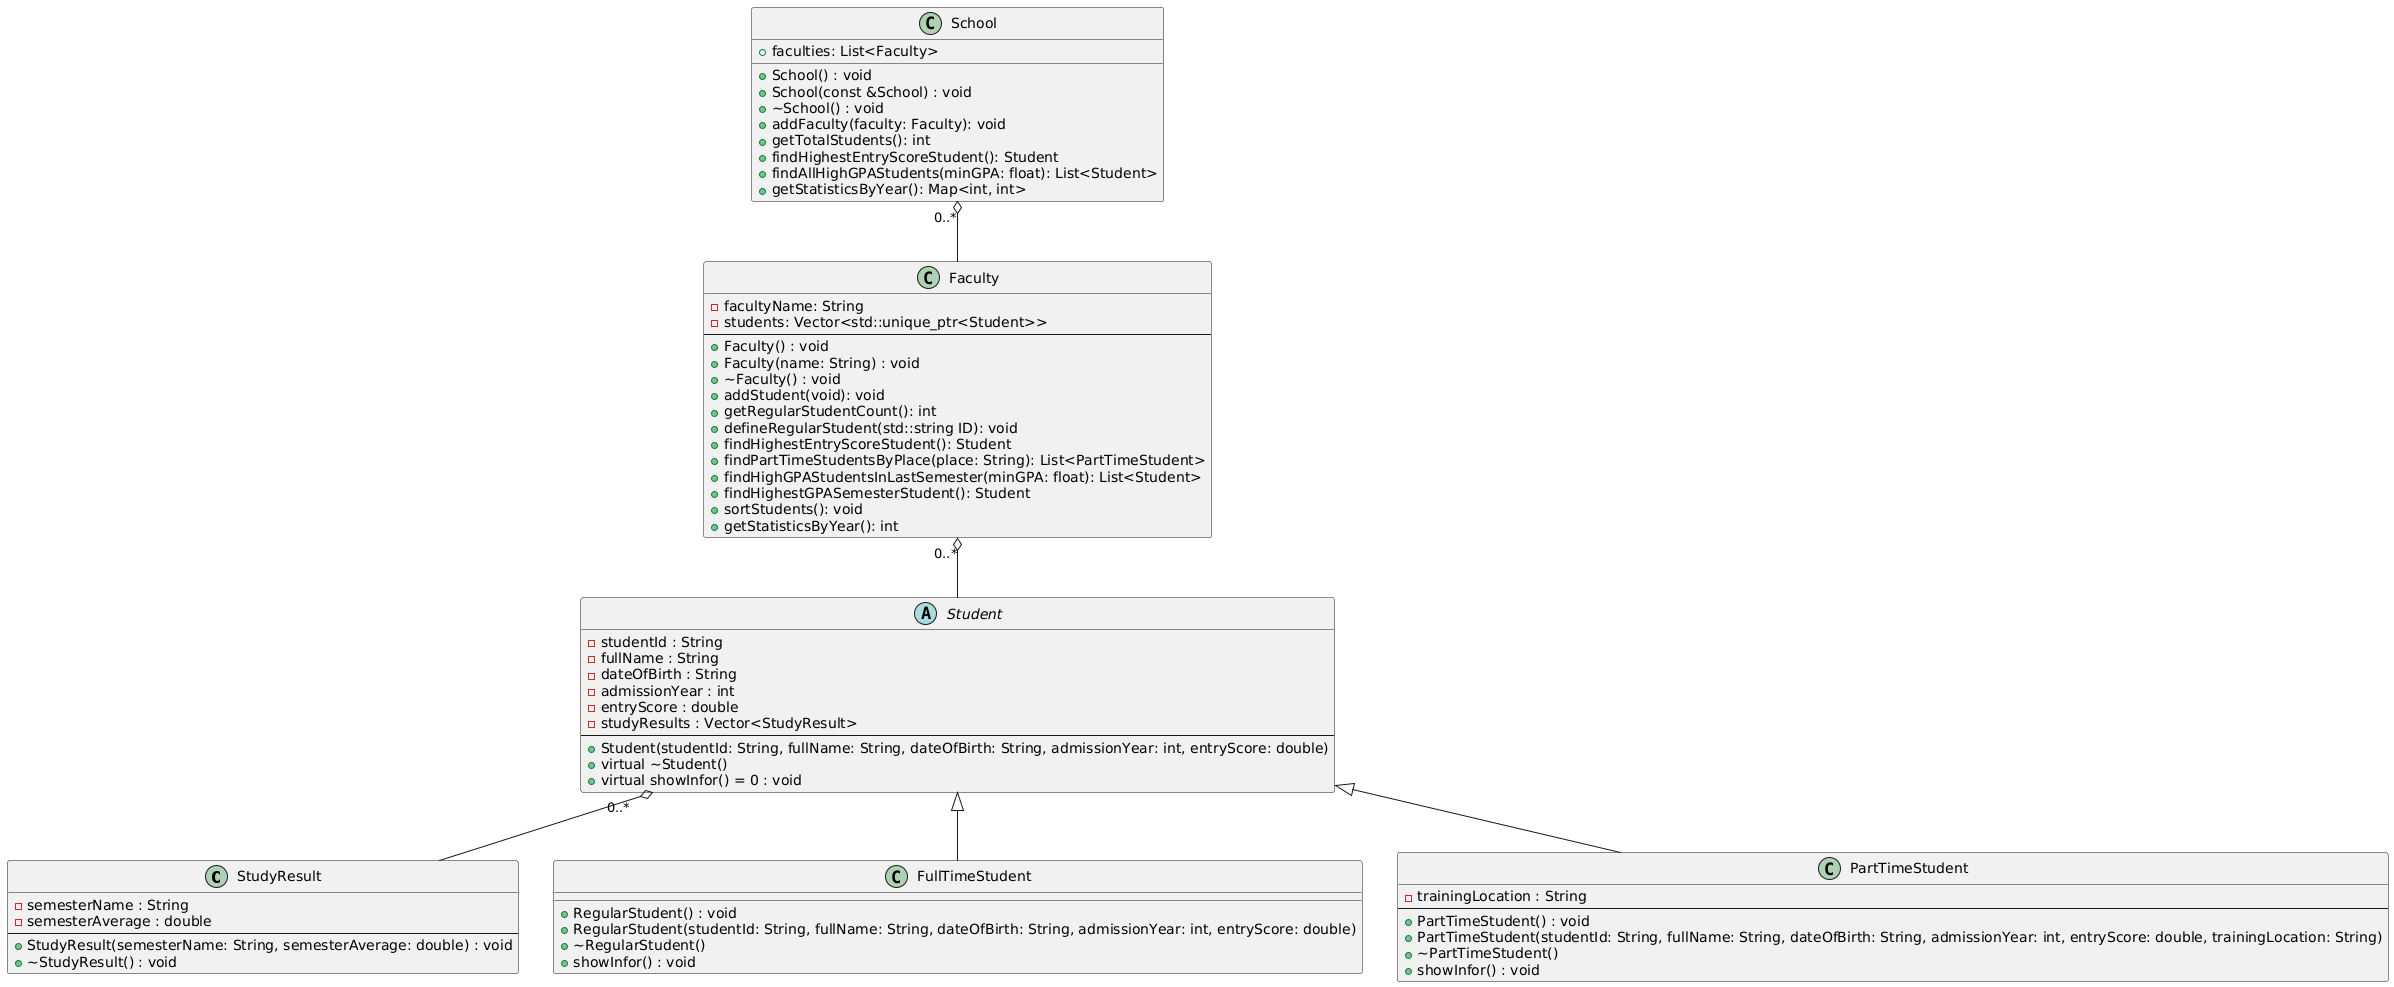

The diagram above was rendered by PlantUML. Its source (embedded in the PNG):
@startuml
class StudyResult {
    - semesterName : String
    - semesterAverage : double
    --
    + StudyResult(semesterName: String, semesterAverage: double) : void
    + ~StudyResult() : void
}

abstract class Student {
    - studentId : String
    - fullName : String
    - dateOfBirth : String
    - admissionYear : int
    - entryScore : double
    - studyResults : Vector<StudyResult>
    --
    + Student(studentId: String, fullName: String, dateOfBirth: String, admissionYear: int, entryScore: double) 
    + virtual ~Student() 
    + virtual showInfor() = 0 : void
}

class FullTimeStudent {
    + RegularStudent() : void
    + RegularStudent(studentId: String, fullName: String, dateOfBirth: String, admissionYear: int, entryScore: double) 
    + ~RegularStudent() 
    + showInfor() : void
}

class PartTimeStudent {
    - trainingLocation : String
    --
    + PartTimeStudent() : void
    + PartTimeStudent(studentId: String, fullName: String, dateOfBirth: String, admissionYear: int, entryScore: double, trainingLocation: String)
    + ~PartTimeStudent() 
    + showInfor() : void
}

class Faculty {
    - facultyName: String
    - students: Vector<std::unique_ptr<Student>>
    --
    + Faculty() : void
    + Faculty(name: String) : void
    + ~Faculty() : void
    + addStudent(void): void
    + getRegularStudentCount(): int
    + defineRegularStudent(std::string ID): void
    + findHighestEntryScoreStudent(): Student
    + findPartTimeStudentsByPlace(place: String): List<PartTimeStudent>
    + findHighGPAStudentsInLastSemester(minGPA: float): List<Student>
    + findHighestGPASemesterStudent(): Student
    + sortStudents(): void
    + getStatisticsByYear(): int
}

class School {
    + faculties: List<Faculty>
    + School() : void
    + School(const &School) : void
    + ~School() : void
    + addFaculty(faculty: Faculty): void
    + getTotalStudents(): int
    + findHighestEntryScoreStudent(): Student
    + findAllHighGPAStudents(minGPA: float): List<Student>
    + getStatisticsByYear(): Map<int, int>
}

' Relationships
Student <|-- FullTimeStudent
Student <|-- PartTimeStudent
Student "0..*" o-- StudyResult
Faculty "0..*" o-- Student
School "0..*" o-- Faculty
@enduml